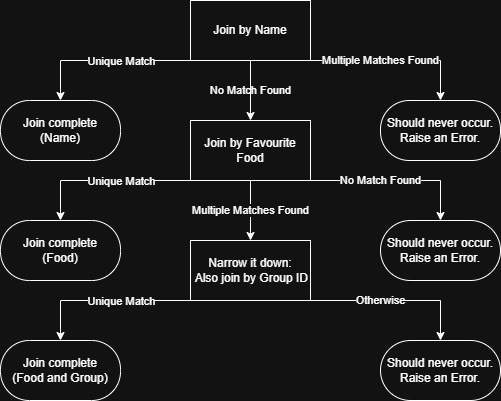

The diagram above was exported from draw.io. Its source (the exported page's mxGraphModel, read from the mxfile embedded in the PNG):
<mxGraphModel dx="634" dy="489" grid="1" gridSize="10" guides="1" tooltips="1" connect="1" arrows="1" fold="1" page="1" pageScale="1" pageWidth="850" pageHeight="1100" background="#121212" math="0" shadow="0">
  <root>
    <mxCell id="0" />
    <mxCell id="1" parent="0" />
    <mxCell id="VZBSSg5EoV50FxqD5qvx-1" value="Join by Name" style="rounded=0;whiteSpace=wrap;html=1;fontColor=#FFFFFF;labelBackgroundColor=none;fillColor=#121212;strokeColor=#FFFFFF;gradientColor=none;" parent="1" vertex="1">
      <mxGeometry x="340" y="80" width="120" height="60" as="geometry" />
    </mxCell>
    <mxCell id="VZBSSg5EoV50FxqD5qvx-3" value="Join by Favourite Food" style="rounded=0;whiteSpace=wrap;html=1;fontColor=#FFFFFF;labelBackgroundColor=none;fillColor=#121212;strokeColor=#FFFFFF;gradientColor=none;" parent="1" vertex="1">
      <mxGeometry x="340" y="200" width="120" height="60" as="geometry" />
    </mxCell>
    <mxCell id="VZBSSg5EoV50FxqD5qvx-4" value="" style="endArrow=classic;html=1;rounded=0;exitX=0.25;exitY=1;exitDx=0;exitDy=0;entryX=0.5;entryY=0;entryDx=0;entryDy=0;fontColor=#FFFFFF;labelBackgroundColor=none;fillColor=#121212;strokeColor=#FFFFFF;" parent="1" source="VZBSSg5EoV50FxqD5qvx-1" edge="1">
      <mxGeometry width="50" height="50" relative="1" as="geometry">
        <mxPoint x="400" y="430" as="sourcePoint" />
        <mxPoint x="210" y="180" as="targetPoint" />
        <Array as="points">
          <mxPoint x="210" y="140" />
        </Array>
      </mxGeometry>
    </mxCell>
    <mxCell id="VZBSSg5EoV50FxqD5qvx-5" value="Unique Match" style="edgeLabel;html=1;align=center;verticalAlign=middle;resizable=0;points=[];fontColor=#FFFFFF;labelBackgroundColor=#121212;fillColor=#121212;" parent="VZBSSg5EoV50FxqD5qvx-4" vertex="1" connectable="0">
      <mxGeometry x="0.16" y="-2" relative="1" as="geometry">
        <mxPoint x="16" y="2" as="offset" />
      </mxGeometry>
    </mxCell>
    <mxCell id="VZBSSg5EoV50FxqD5qvx-10" value="Multiple Matches Found" style="endArrow=classic;html=1;rounded=0;exitX=0.75;exitY=1;exitDx=0;exitDy=0;entryX=0.5;entryY=0;entryDx=0;entryDy=0;fontColor=#FFFFFF;labelBackgroundColor=#121212;fillColor=#121212;strokeColor=#FFFFFF;" parent="1" source="VZBSSg5EoV50FxqD5qvx-1" edge="1">
      <mxGeometry width="50" height="50" relative="1" as="geometry">
        <mxPoint x="400" y="430" as="sourcePoint" />
        <mxPoint x="590" y="180" as="targetPoint" />
        <Array as="points">
          <mxPoint x="590" y="140" />
        </Array>
      </mxGeometry>
    </mxCell>
    <mxCell id="VZBSSg5EoV50FxqD5qvx-12" value="Should never occur.&lt;br&gt;Raise an Error." style="rounded=1;whiteSpace=wrap;html=1;arcSize=48;fontColor=#FFFFFF;labelBackgroundColor=none;fillColor=#121212;strokeColor=#FFFFFF;gradientColor=none;" parent="1" vertex="1">
      <mxGeometry x="530" y="180" width="120" height="60" as="geometry" />
    </mxCell>
    <mxCell id="VZBSSg5EoV50FxqD5qvx-14" value="Join complete&lt;br&gt;(Name)" style="rounded=1;whiteSpace=wrap;html=1;arcSize=48;fontColor=#FFFFFF;labelBackgroundColor=none;fillColor=#121212;strokeColor=#FFFFFF;gradientColor=none;" parent="1" vertex="1">
      <mxGeometry x="150" y="180" width="120" height="60" as="geometry" />
    </mxCell>
    <mxCell id="VZBSSg5EoV50FxqD5qvx-15" value="" style="endArrow=classic;html=1;rounded=0;exitX=0.25;exitY=1;exitDx=0;exitDy=0;entryX=0.5;entryY=0;entryDx=0;entryDy=0;fontColor=#FFFFFF;labelBackgroundColor=none;fillColor=#121212;strokeColor=#FFFFFF;" parent="1" edge="1">
      <mxGeometry width="50" height="50" relative="1" as="geometry">
        <mxPoint x="370" y="260" as="sourcePoint" />
        <mxPoint x="210" y="300" as="targetPoint" />
        <Array as="points">
          <mxPoint x="210" y="260" />
        </Array>
      </mxGeometry>
    </mxCell>
    <mxCell id="VZBSSg5EoV50FxqD5qvx-16" value="Unique Match" style="edgeLabel;html=1;align=center;verticalAlign=middle;resizable=0;points=[];fontColor=#FFFFFF;labelBackgroundColor=#121212;fillColor=#121212;" parent="VZBSSg5EoV50FxqD5qvx-15" vertex="1" connectable="0">
      <mxGeometry x="0.16" y="-2" relative="1" as="geometry">
        <mxPoint x="16" y="2" as="offset" />
      </mxGeometry>
    </mxCell>
    <mxCell id="VZBSSg5EoV50FxqD5qvx-17" value="No Match Found" style="endArrow=classic;html=1;rounded=0;exitX=0.75;exitY=1;exitDx=0;exitDy=0;entryX=0.5;entryY=0;entryDx=0;entryDy=0;fontColor=#FFFFFF;labelBackgroundColor=#121212;fillColor=#121212;strokeColor=#FFFFFF;" parent="1" edge="1">
      <mxGeometry width="50" height="50" relative="1" as="geometry">
        <mxPoint x="430" y="260" as="sourcePoint" />
        <mxPoint x="590" y="300" as="targetPoint" />
        <Array as="points">
          <mxPoint x="590" y="260" />
        </Array>
      </mxGeometry>
    </mxCell>
    <mxCell id="VZBSSg5EoV50FxqD5qvx-18" value="Join complete&lt;br&gt;(Food)" style="rounded=1;whiteSpace=wrap;html=1;arcSize=48;fontColor=#FFFFFF;labelBackgroundColor=none;fillColor=#121212;strokeColor=#FFFFFF;gradientColor=none;" parent="1" vertex="1">
      <mxGeometry x="150" y="300" width="120" height="60" as="geometry" />
    </mxCell>
    <mxCell id="VZBSSg5EoV50FxqD5qvx-20" value="No Match Found" style="endArrow=classic;html=1;rounded=0;exitX=0.5;exitY=1;exitDx=0;exitDy=0;entryX=0.5;entryY=0;entryDx=0;entryDy=0;fontColor=#FFFFFF;labelBackgroundColor=none;fillColor=#121212;strokeColor=#FFFFFF;" parent="1" source="VZBSSg5EoV50FxqD5qvx-1" target="VZBSSg5EoV50FxqD5qvx-3" edge="1">
      <mxGeometry width="50" height="50" relative="1" as="geometry">
        <mxPoint x="420" y="380" as="sourcePoint" />
        <mxPoint x="470" y="330" as="targetPoint" />
      </mxGeometry>
    </mxCell>
    <mxCell id="VZBSSg5EoV50FxqD5qvx-22" value="Multiple Matches Found" style="endArrow=classic;html=1;rounded=0;exitX=0.5;exitY=1;exitDx=0;exitDy=0;fontColor=#FFFFFF;labelBackgroundColor=#121212;fillColor=#121212;strokeColor=#FFFFFF;" parent="1" source="VZBSSg5EoV50FxqD5qvx-3" edge="1">
      <mxGeometry width="50" height="50" relative="1" as="geometry">
        <mxPoint x="420" y="380" as="sourcePoint" />
        <mxPoint x="400" y="320" as="targetPoint" />
      </mxGeometry>
    </mxCell>
    <mxCell id="VZBSSg5EoV50FxqD5qvx-23" value="Narrow it down:&lt;br&gt;&amp;nbsp;Also join by Group ID" style="rounded=0;whiteSpace=wrap;html=1;fontColor=#FFFFFF;labelBackgroundColor=none;fillColor=#121212;strokeColor=#FFFFFF;gradientColor=none;" parent="1" vertex="1">
      <mxGeometry x="340" y="320" width="120" height="60" as="geometry" />
    </mxCell>
    <mxCell id="VZBSSg5EoV50FxqD5qvx-24" value="Should never occur.&lt;br&gt;Raise an Error." style="rounded=1;whiteSpace=wrap;html=1;arcSize=50;fontColor=#FFFFFF;labelBackgroundColor=none;fillColor=#121212;strokeColor=#FFFFFF;gradientColor=none;" parent="1" vertex="1">
      <mxGeometry x="530" y="300" width="120" height="60" as="geometry" />
    </mxCell>
    <mxCell id="VZBSSg5EoV50FxqD5qvx-27" value="" style="endArrow=classic;html=1;rounded=0;exitX=0.25;exitY=1;exitDx=0;exitDy=0;entryX=0.5;entryY=0;entryDx=0;entryDy=0;fontColor=#FFFFFF;labelBackgroundColor=none;fillColor=#121212;strokeColor=#FFFFFF;" parent="1" edge="1">
      <mxGeometry width="50" height="50" relative="1" as="geometry">
        <mxPoint x="370" y="380" as="sourcePoint" />
        <mxPoint x="210" y="420" as="targetPoint" />
        <Array as="points">
          <mxPoint x="210" y="380" />
        </Array>
      </mxGeometry>
    </mxCell>
    <mxCell id="VZBSSg5EoV50FxqD5qvx-28" value="Unique Match" style="edgeLabel;html=1;align=center;verticalAlign=middle;resizable=0;points=[];fontColor=#FFFFFF;labelBackgroundColor=#121212;fillColor=#121212;" parent="VZBSSg5EoV50FxqD5qvx-27" vertex="1" connectable="0">
      <mxGeometry x="0.16" y="-2" relative="1" as="geometry">
        <mxPoint x="16" y="2" as="offset" />
      </mxGeometry>
    </mxCell>
    <mxCell id="VZBSSg5EoV50FxqD5qvx-29" value="Otherwise" style="endArrow=classic;html=1;rounded=0;exitX=0.75;exitY=1;exitDx=0;exitDy=0;entryX=0.5;entryY=0;entryDx=0;entryDy=0;fontColor=#FFFFFF;labelBackgroundColor=#121212;fillColor=#121212;strokeColor=#FFFFFF;" parent="1" edge="1">
      <mxGeometry width="50" height="50" relative="1" as="geometry">
        <mxPoint x="430" y="380" as="sourcePoint" />
        <mxPoint x="590" y="420" as="targetPoint" />
        <Array as="points">
          <mxPoint x="590" y="380" />
        </Array>
      </mxGeometry>
    </mxCell>
    <mxCell id="VZBSSg5EoV50FxqD5qvx-32" value="Join complete&lt;br&gt;(Food and Group)" style="rounded=1;whiteSpace=wrap;html=1;arcSize=48;fontColor=#FFFFFF;labelBackgroundColor=none;fillColor=#121212;strokeColor=#FFFFFF;gradientColor=none;" parent="1" vertex="1">
      <mxGeometry x="150" y="420" width="120" height="60" as="geometry" />
    </mxCell>
    <mxCell id="VZBSSg5EoV50FxqD5qvx-33" value="Should never occur.&lt;br&gt;Raise an Error." style="rounded=1;whiteSpace=wrap;html=1;arcSize=50;fontColor=#FFFFFF;labelBackgroundColor=none;fillColor=#121212;strokeColor=#FFFFFF;gradientColor=none;" parent="1" vertex="1">
      <mxGeometry x="530" y="420" width="120" height="60" as="geometry" />
    </mxCell>
  </root>
</mxGraphModel>